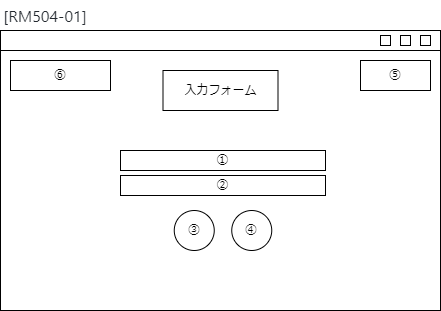

The diagram above was exported from draw.io. Its source (the exported page's mxGraphModel, read from the mxfile embedded in the PNG):
<mxGraphModel dx="517" dy="397" grid="1" gridSize="10" guides="1" tooltips="1" connect="1" arrows="1" fold="1" page="1" pageScale="1" pageWidth="827" pageHeight="1169" math="0" shadow="0">
  <root>
    <mxCell id="0" />
    <mxCell id="1" parent="0" />
    <mxCell id="2" value="" style="rounded=0;whiteSpace=wrap;html=1;" vertex="1" parent="1">
      <mxGeometry x="40" y="2440" width="440" height="280" as="geometry" />
    </mxCell>
    <mxCell id="3" value="" style="rounded=0;whiteSpace=wrap;html=1;" vertex="1" parent="1">
      <mxGeometry x="40" y="2440" width="440" height="20" as="geometry" />
    </mxCell>
    <mxCell id="4" value="" style="rounded=0;whiteSpace=wrap;html=1;" vertex="1" parent="1">
      <mxGeometry x="440" y="2445" width="10" height="10" as="geometry" />
    </mxCell>
    <mxCell id="5" value="" style="rounded=0;whiteSpace=wrap;html=1;" vertex="1" parent="1">
      <mxGeometry x="460" y="2445" width="10" height="10" as="geometry" />
    </mxCell>
    <mxCell id="6" value="" style="rounded=0;whiteSpace=wrap;html=1;" vertex="1" parent="1">
      <mxGeometry x="420" y="2445" width="10" height="10" as="geometry" />
    </mxCell>
    <mxCell id="7" value="⑥" style="rounded=0;whiteSpace=wrap;html=1;" vertex="1" parent="1">
      <mxGeometry x="50" y="2470" width="100" height="30" as="geometry" />
    </mxCell>
    <mxCell id="8" value="入力フォーム" style="rounded=0;whiteSpace=wrap;html=1;" vertex="1" parent="1">
      <mxGeometry x="202.5" y="2480" width="115" height="40" as="geometry" />
    </mxCell>
    <mxCell id="9" value="&lt;span style=&quot;color: rgb(36, 41, 47); font-family: -apple-system, BlinkMacSystemFont, &amp;quot;Segoe UI&amp;quot;, Helvetica, Arial, sans-serif, &amp;quot;Apple Color Emoji&amp;quot;, &amp;quot;Segoe UI Emoji&amp;quot;; font-size: 16px; text-align: left; background-color: rgb(255, 255, 255);&quot;&gt;[&lt;/span&gt;&lt;span style=&quot;color: rgb(36, 41, 47); font-family: -apple-system, BlinkMacSystemFont, &amp;quot;Segoe UI&amp;quot;, Helvetica, Arial, sans-serif, &amp;quot;Apple Color Emoji&amp;quot;, &amp;quot;Segoe UI Emoji&amp;quot;; font-size: 16px; text-align: left; background-color: rgb(255, 255, 255);&quot;&gt;RM504-01&lt;/span&gt;&lt;span style=&quot;color: rgb(36, 41, 47); font-family: -apple-system, BlinkMacSystemFont, &amp;quot;Segoe UI&amp;quot;, Helvetica, Arial, sans-serif, &amp;quot;Apple Color Emoji&amp;quot;, &amp;quot;Segoe UI Emoji&amp;quot;; font-size: 16px; text-align: left; background-color: rgb(255, 255, 255);&quot;&gt;]&lt;/span&gt;" style="text;html=1;strokeColor=none;fillColor=none;align=center;verticalAlign=middle;whiteSpace=wrap;rounded=0;" vertex="1" parent="1">
      <mxGeometry x="40" y="2410" width="90" height="30" as="geometry" />
    </mxCell>
    <mxCell id="10" value="⑤" style="rounded=0;whiteSpace=wrap;html=1;" vertex="1" parent="1">
      <mxGeometry x="400" y="2470" width="70" height="30" as="geometry" />
    </mxCell>
    <mxCell id="11" value="①" style="rounded=0;whiteSpace=wrap;html=1;" vertex="1" parent="1">
      <mxGeometry x="160" y="2560" width="205" height="20" as="geometry" />
    </mxCell>
    <mxCell id="12" value="②" style="rounded=0;whiteSpace=wrap;html=1;" vertex="1" parent="1">
      <mxGeometry x="160" y="2585" width="205" height="20" as="geometry" />
    </mxCell>
    <mxCell id="13" value="③" style="ellipse;whiteSpace=wrap;html=1;aspect=fixed;" vertex="1" parent="1">
      <mxGeometry x="213.75" y="2620" width="40" height="40" as="geometry" />
    </mxCell>
    <mxCell id="14" value="④" style="ellipse;whiteSpace=wrap;html=1;aspect=fixed;" vertex="1" parent="1">
      <mxGeometry x="271.25" y="2620" width="40" height="40" as="geometry" />
    </mxCell>
  </root>
</mxGraphModel>